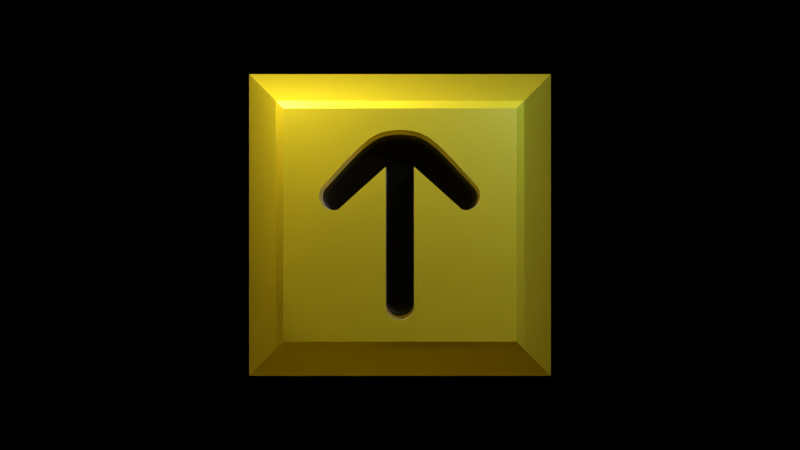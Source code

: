 # Source: UpDownKey.blend  (saved by Blender 2.76.0; exported with 4.5.12 LTS)
import bpy
from mathutils import Matrix  # noqa: F401  (used for matrix-valued properties, if any)

bpy.ops.wm.read_factory_settings(use_empty=True)
scene = bpy.context.scene
scene.name = 'Scene'

# ---- collections
col_collection_1 = bpy.data.collections.new('Collection 1'); scene.collection.children.link(col_collection_1)

# ---- images (referenced by path relative to the original .blend; pixels are not part of the script)
import os
ASSET_DIR = os.environ.get("B2B_ASSET_DIR", "")  # directory of the original .blend (textures are referenced by path, not embedded)
HERE = os.path.dirname(os.path.abspath(__file__))  # packed textures are extracted next to this script under _unpacked/

def load_image(name, relpath, width, height, colorspace="sRGB"):
    """Load a texture the original file referenced (path relative to the .blend, or extracted next to this script)."""
    p = next((c for c in (os.path.join(HERE, relpath), os.path.join(ASSET_DIR, relpath)) if relpath and os.path.exists(c)), "")
    if p:
        img = bpy.data.images.load(p, check_existing=True)
        img.name = name
    else:  # same state as the original file: an image datablock whose file is absent (Cycles renders it pink)
        img = bpy.data.images.new(name, width, height)
        img.source = "FILE"
        img.filepath = "//" + (relpath or name)
    img.colorspace_settings.name = colorspace
    return img
img_metalbare0183_3_s_jpg = load_image('MetalBare0183_3_S.jpg', 'MetalBare0183_3_S.jpg', 1024, 1024, 'sRGB')

# ---- materials (node trees are filled in below, after node groups)
mat_bmd_legoplastic = bpy.data.materials.new('BMD_LegoPlastic')
mat_bmd_legoplastic.alpha_threshold = 0.0
mat_bmd_legoplastic.diffuse_color = (1.0, 0.8073, 0.02315, 1.0)
mat_bmd_legoplastic.roughness = 0.5
mat_bmd_legoplastic.line_color = (0.0, 0.0, 0.0, 1.0)
mat_black = bpy.data.materials.new('Black')
mat_black.alpha_threshold = 0.0
mat_black.diffuse_color = (1.0, 0.8073, 0.02315, 1.0)
mat_black.roughness = 0.5
mat_black.line_color = (0.0, 0.0, 0.0, 1.0)

# ---- node groups
ng_bmd_legoshader = bpy.data.node_groups.new('BMD_LegoShader', 'ShaderNodeTree')
_s = ng_bmd_legoshader.interface.new_socket(name='Shader', in_out='OUTPUT', socket_type='NodeSocketShader')
_s = ng_bmd_legoshader.interface.new_socket(name='Color', in_out='INPUT', socket_type='NodeSocketColor')
_s.default_value = (1.0, 0.0, 0.0, 1.0)
_s = ng_bmd_legoshader.interface.new_socket(name='Translucency', in_out='INPUT', socket_type='NodeSocketFloat')
_s.subtype = 'FACTOR'
_s.default_value = 0.5
_s.min_value = 0.0
_s.max_value = 1.0
_s = ng_bmd_legoshader.interface.new_socket(name='Mirroring', in_out='INPUT', socket_type='NodeSocketFloat')
_s.subtype = 'FACTOR'
_s.default_value = 0.5
_s.min_value = 0.0
_s.max_value = 1.0
_s = ng_bmd_legoshader.interface.new_socket(name='IOR', in_out='INPUT', socket_type='NodeSocketFloat')
_s.default_value = 1.55
_s.min_value = 0.0
_s.max_value = 1000.0
_s = ng_bmd_legoshader.interface.new_socket(name='Normal', in_out='INPUT', socket_type='NodeSocketVector')
_s.min_value = -1.0
_s.max_value = 1.0
_s.hide_value = True
_N = ng_bmd_legoshader.nodes; _L = ng_bmd_legoshader.links
n0 = _N.new('ShaderNodeBsdfAnisotropic'); n0.name = 'Glossy BSDF'; n0.location = (-235, -296)
n0.distribution = 'GGX'
n0.inputs[0].default_value = (1.0, 1.0, 1.0, 1.0)
n0.inputs[1].default_value = 0.4472
n1 = _N.new('ShaderNodeMath'); n1.name = 'Math'; n1.location = (145, 296)
n1.operation = 'MULTIPLY'
n1.inputs[1].default_value = 0.1
n2 = _N.new('NodeGroupOutput'); n2.name = 'Group Output'; n2.location = (783, 4)
n3 = _N.new('ShaderNodeMixShader'); n3.name = 'Mix Shader.001'; n3.location = (598, 17)
n4 = _N.new('ShaderNodeBsdfAnisotropic'); n4.name = 'Glossy BSDF.001'; n4.location = (377, -119)
n4.distribution = 'GGX'
n4.inputs[0].default_value = (1.0, 1.0, 1.0, 1.0)
n4.inputs[1].default_value = 0.1
n5 = _N.new('ShaderNodeMixShader'); n5.name = 'Mix Shader'; n5.location = (377, 10)
n6 = _N.new('ShaderNodeAddShader'); n6.name = 'Add Shader'; n6.location = (143, -19)
n7 = _N.new('ShaderNodeBsdfTranslucent'); n7.name = 'Translucent BSDF'; n7.location = (-248, -164)
n8 = _N.new('ShaderNodeFresnel'); n8.name = 'Fresnel'; n8.location = (148, 94)
n9 = _N.new('ShaderNodeBsdfDiffuse'); n9.name = 'Diffuse BSDF'; n9.location = (-248, 70)
n10 = _N.new('ShaderNodeMixShader'); n10.name = 'Mix Shader.002'; n10.location = (-46, -76)
n11 = _N.new('ShaderNodeMixShader'); n11.name = 'Mix Shader.003'; n11.location = (-48, 60)
n12 = _N.new('NodeGroupInput'); n12.name = 'Group Input'; n12.location = (-783, -15)
n13 = _N.new('ShaderNodeMath'); n13.name = 'Math.001'; n13.location = (-417, 224)
n13.operation = 'MULTIPLY'
n14 = _N.new('ShaderNodeHoldout'); n14.name = 'Holdout'; n14.location = (-249, -59)
_L.new(n5.outputs[0], n3.inputs[1])
_L.new(n0.outputs[0], n5.inputs[2])
_L.new(n8.outputs[0], n5.inputs[0])
_L.new(n3.outputs[0], n2.inputs[0])
_L.new(n4.outputs[0], n3.inputs[2])
_L.new(n12.outputs[0], n9.inputs[0])
_L.new(n12.outputs[4], n9.inputs[2])
_L.new(n12.outputs[4], n8.inputs[1])
_L.new(n12.outputs[4], n0.inputs[4])
_L.new(n12.outputs[4], n7.inputs[1])
_L.new(n12.outputs[0], n7.inputs[0])
_L.new(n7.outputs[0], n10.inputs[2])
_L.new(n9.outputs[0], n11.inputs[1])
_L.new(n14.outputs[0], n10.inputs[1])
_L.new(n10.outputs[0], n6.inputs[1])
_L.new(n6.outputs[0], n5.inputs[1])
_L.new(n12.outputs[1], n10.inputs[0])
_L.new(n12.outputs[2], n1.inputs[0])
_L.new(n1.outputs[0], n3.inputs[0])
_L.new(n12.outputs[3], n8.inputs[0])
_L.new(n11.outputs[0], n6.inputs[0])
_L.new(n14.outputs[0], n11.inputs[2])
_L.new(n12.outputs[1], n13.inputs[0])
_L.new(n13.outputs[0], n11.inputs[0])
n2.is_active_output = True

# ---- material node trees
mat_bmd_legoplastic.use_nodes = True; mat_bmd_legoplastic.node_tree.nodes.clear()
_N = mat_bmd_legoplastic.node_tree.nodes; _L = mat_bmd_legoplastic.node_tree.links
n0 = _N.new('ShaderNodeOutputMaterial'); n0.name = 'Material Output'; n0.location = (100, 0)
n1 = _N.new('ShaderNodeGroup'); n1.name = 'Group'; n1.location = (-100, 0)
n1.node_tree = ng_bmd_legoshader
n1.inputs[0].default_value = (1.0, 0.8073, 0.02315, 1.0)
n1.inputs[1].default_value = 0.5
n1.inputs[2].default_value = 0.5
n1.inputs[3].default_value = 1.55
n1.inputs[4].default_value = (0.0, 0.0, 0.0)
_L.new(n1.outputs[0], n0.inputs[0])
n0.is_active_output = True
mat_black.use_nodes = True; mat_black.node_tree.nodes.clear()
_N = mat_black.node_tree.nodes; _L = mat_black.node_tree.links
n0 = _N.new('ShaderNodeOutputMaterial'); n0.name = 'Material Output'; n0.location = (100, 0)
n1 = _N.new('ShaderNodeGroup'); n1.name = 'Group'; n1.location = (-100, 0)
n1.node_tree = ng_bmd_legoshader
n1.inputs[0].default_value = (0.0, 0.0, 0.0, 1.0)
n1.inputs[1].default_value = 0.5481
n1.inputs[2].default_value = 0.4198
n1.inputs[3].default_value = 1.25
n1.inputs[4].default_value = (0.0, 0.0, 0.0)
_L.new(n1.outputs[0], n0.inputs[0])
n0.is_active_output = True

# ---- world
world_world = bpy.data.worlds.new('World'); scene.world = world_world
world_world.use_nodes = True; world_world.node_tree.nodes.clear()
_N = world_world.node_tree.nodes; _L = world_world.node_tree.links
n0 = _N.new('ShaderNodeOutputWorld'); n0.name = 'World Output'; n0.location = (300, 300)
n1 = _N.new('ShaderNodeBackground'); n1.name = 'Background'; n1.location = (10, 300)
n1.inputs[1].default_value = 0.0
n2 = _N.new('ShaderNodeTexImage'); n2.name = 'Image Texture'; n2.location = (-180, 300)
n2.width = 140
n2.image = img_metalbare0183_3_s_jpg
n2.interpolation = 'Smart'
n3 = _N.new('ShaderNodeTexCoord'); n3.name = 'Texture Coordinate'; n3.location = (-370, 300)
_L.new(n1.outputs[0], n0.inputs[0])
_L.new(n2.outputs[0], n1.inputs[0])
_L.new(n3.outputs[1], n2.inputs[0])
n0.is_active_output = True
world_world.color = (0.05088, 0.05088, 0.05088)
world_world.use_sun_shadow = False
world_world.sun_shadow_jitter_overblur = 0.0
world_world.cycles.sampling_method = 'MANUAL'
world_world.cycles.sample_map_resolution = 256
world_world.light_settings.ao_factor = 0.4951

# ---- cameras
cam_camera = bpy.data.cameras.new('Camera')
cam_camera.clip_end = 100.0
cam_camera.lens = 35.0
cam_camera.sensor_width = 32.0
cam_camera.sensor_height = 18.0
cam_camera.display_size = 2.0
cam_camera.dof.focus_distance = 0.0

# ---- lights
light_point_001 = bpy.data.lights.new('Point.001', 'POINT')
light_point_001.color = (1.0, 0.918, 0.513)
light_point_001.transmission_factor = 0.0
light_point_001.energy = 175.7
light_point_001.shadow_buffer_clip_start = 0.5
light_point_001.shadow_soft_size = 0.1
light_point_001.shadow_maximum_resolution = 0.006
light_point_001.use_absolute_resolution = True
light_point_001.cycles.use_multiple_importance_sampling = False
light_spot = bpy.data.lights.new('Spot', 'SPOT')
light_spot.transmission_factor = 0.0
light_spot.energy = 142.8
light_spot.shadow_buffer_clip_start = 0.5
light_spot.shadow_soft_size = 0.1
light_spot.shadow_maximum_resolution = 0.006
light_spot.use_absolute_resolution = True
light_spot.cycles.use_multiple_importance_sampling = False
light_point = bpy.data.lights.new('Point', 'POINT')
light_point.color = (0.198, 0.4511, 1.0)
light_point.transmission_factor = 0.0
light_point.energy = 102.0
light_point.shadow_buffer_clip_start = 0.5
light_point.shadow_soft_size = 0.1
light_point.shadow_maximum_resolution = 0.006
light_point.use_absolute_resolution = True
light_point.cycles.use_multiple_importance_sampling = False

# ---- meshes
me_cube_001 = bpy.data.meshes.new('Cube.001')
me_cube_001.from_pydata([(0.8, 0.8, 1.0), (0.8, -0.8, 1.0), (0.0, 0.6519, 1.0), (-5.96e-08, -0.6531, 1.0), (0.01951, -0.6512, 1.0), (0.03827, -0.6455, 1.0), (0.05556, -0.6363, 1.0), (0.07071, -0.6238, 1.0), (0.08315, -0.6087, 1.0), (0.09239, -0.5914, 1.0), (0.09808, -0.5726, 1.0), (0.3602, 0.4524, 1.0), (0.2739, 0.539, 1.0), (0.1997, 0.5984, 1.0), (0.1516, 0.6246, 1.0), (0.1107, 0.639, 1.0), (0.07244, 0.6463, 1.0), (0.03404, 0.65, 1.0), (0.5425, 0.1518, 1.0), (0.5506, 0.1697, 1.0), (0.5551, 0.1888, 1.0), (0.5557, 0.2084, 1.0), (0.5525, 0.2277, 1.0), (0.5456, 0.2461, 1.0), (0.5353, 0.2627, 1.0), (0.5219, 0.277, 1.0), (0.0, -0.8, 1.0), (0.4238, 0.1072, 1.0), (0.4429, 0.1027, 1.0), (0.4625, 0.1021, 1.0), (0.4818, 0.1053, 1.0), (0.5002, 0.1122, 1.0), (0.5168, 0.1225, 1.0), (0.5311, 0.1359, 1.0), (0.09779, 0.3999, 1.0), (0.0, 0.8, 1.0), (0.7, 0.8, 1.0), (0.6, 0.8, 1.0), (0.5, 0.8, 1.0), (0.4, 0.8, 1.0), (0.3, 0.8, 1.0), (0.2, 0.8, 1.0), (0.1, 0.8, 1.0), (0.8, 0.6857, 1.0), (0.8, 0.5714, 1.0), (0.8, 0.4571, 1.0), (0.8, 0.3429, 1.0), (0.8, 0.2286, 1.0), (0.8, 0.1143, 1.0), (0.8, 1.49e-08, 1.0), (0.8, -0.1143, 1.0), (0.8, -0.2286, 1.0), (0.8, -0.3429, 1.0), (0.8, -0.4571, 1.0), (0.8, -0.5714, 1.0), (0.8, -0.6857, 1.0), (0.1, -0.8, 1.0), (0.2, -0.8, 1.0), (0.3, -0.8, 1.0), (0.4, -0.8, 1.0), (0.5, -0.8, 1.0), (0.6, -0.8, 1.0), (0.7, -0.8, 1.0), (0.8, -0.7429, 1.0), (0.0, 0.6519, 0.7), (-5.96e-08, -0.6531, 0.7), (0.01951, -0.6512, 0.7), (0.03827, -0.6455, 0.7), (0.05556, -0.6363, 0.7), (0.07071, -0.6238, 0.7), (0.08315, -0.6087, 0.7), (0.09239, -0.5914, 0.7), (0.09808, -0.5726, 0.7), (0.3602, 0.4524, 0.7), (0.2739, 0.539, 0.7), (0.1997, 0.5984, 0.7), (0.1516, 0.6246, 0.7), (0.1107, 0.639, 0.7), (0.07244, 0.6463, 0.7), (0.03404, 0.65, 0.7), (0.5425, 0.1518, 0.7), (0.5506, 0.1697, 0.7), (0.5551, 0.1888, 0.7), (0.5557, 0.2084, 0.7), (0.5525, 0.2277, 0.7), (0.5456, 0.2461, 0.7), (0.5353, 0.2627, 0.7), (0.5219, 0.277, 0.7), (0.4238, 0.1072, 0.7), (0.4429, 0.1027, 0.7), (0.4625, 0.1021, 0.7), (0.4818, 0.1053, 0.7), (0.5002, 0.1122, 0.7), (0.5168, 0.1225, 0.7), (0.5311, 0.1359, 0.7), (0.09779, 0.3999, 0.7), (-2.98e-08, 0.3994, 0.7), (0.0489, 0.3997, 0.7), (-3.353e-08, -0.4479, 0.7), (-3.725e-08, -0.4743, 0.7), (-4.098e-08, -0.5006, 0.7), (-4.47e-08, -0.5269, 0.7), (-4.843e-08, -0.5532, 0.7), (-5.215e-08, -0.5795, 0.7), (-5.588e-08, -0.6058, 0.7), (0.04904, -0.5103, 0.7), (0.04619, -0.5328, 0.7), (0.04157, -0.5546, 0.7), (0.03536, -0.5754, 0.7), (0.02778, -0.5947, 0.7), (0.01913, -0.6125, 0.7), (0.009754, -0.6285, 0.7), (0.4891, 0.1827, 0.7), (0.5041, 0.1741, 0.7), (0.5172, 0.1665, 0.7), (0.528, 0.1603, 0.7), (0.536, 0.1557, 0.7), (0.5409, 0.1528, 0.7), (-1.49e-08, 0.5256, 0.7), (0.08511, 0.5231, 0.7), (0.04147, 0.5248, 0.7), (0.3177, 0.3245, 0.7), (0.4341, 0.2252, 0.7), (0.4728, 0.1921, 0.7), (0.3953, 0.2583, 0.7), (0.2402, 0.3907, 0.7), (0.1627, 0.4569, 0.7), (0.1521, 0.3511, 0.7), (0.2065, 0.3023, 0.7), (0.2608, 0.2535, 0.7), (0.3151, 0.2047, 0.7), (0.3695, 0.1559, 0.7)], [], [(11, 36, 37, 12), (12, 37, 38, 13), (13, 38, 39, 14), (14, 39, 40, 15), (15, 40, 41, 16), (16, 41, 42, 17), (2, 17, 42, 35), (11, 25, 0, 36), (28, 55, 54, 29), (29, 54, 53, 30), (30, 53, 52, 31), (31, 52, 51, 32), (32, 51, 50, 33), (33, 50, 49, 18), (18, 49, 48, 19), (19, 48, 47, 20), (20, 47, 46, 21), (21, 46, 45, 22), (22, 45, 44, 23), (23, 44, 43, 24), (24, 43, 0, 25), (27, 63, 55, 28), (4, 56, 57, 5), (5, 57, 58, 6), (6, 58, 59, 7), (7, 59, 60, 8), (8, 60, 61, 9), (9, 61, 62, 10), (1, 34, 10, 62), (3, 26, 56, 4), (63, 27, 34, 1), (27, 28, 89, 88), (4, 5, 67, 66), (16, 17, 79, 78), (10, 34, 95, 72), (14, 15, 77, 76), (25, 11, 73, 87), (23, 24, 86, 85), (12, 13, 75, 74), (32, 33, 94, 93), (21, 22, 84, 83), (9, 10, 72, 71), (30, 31, 92, 91), (7, 8, 70, 69), (19, 20, 82, 81), (28, 29, 90, 89), (5, 6, 68, 67), (17, 2, 64, 79), (34, 27, 88, 95), (3, 4, 66, 65), (15, 16, 78, 77), (24, 25, 87, 86), (13, 14, 76, 75), (33, 18, 80, 94), (22, 23, 85, 84), (11, 12, 74, 73), (31, 32, 93, 92), (20, 21, 83, 82), (8, 9, 71, 70), (29, 30, 91, 90), (6, 7, 69, 68), (18, 19, 81, 80), (118, 96, 97, 120), (120, 97, 95, 119), (105, 98, 99, 106), (106, 99, 100, 107), (107, 100, 101, 108), (108, 101, 102, 109), (109, 102, 103, 110), (110, 103, 104, 111), (72, 105, 106, 71), (71, 106, 107, 70), (70, 107, 108, 69), (69, 108, 109, 68), (68, 109, 110, 67), (67, 110, 111, 66), (66, 111, 104, 65), (96, 98, 105, 97), (72, 95, 97, 105), (112, 89, 90, 113), (113, 90, 91, 114), (114, 91, 92, 115), (115, 92, 93, 116), (116, 93, 94, 117), (86, 112, 113, 85), (85, 113, 114, 84), (84, 114, 115, 83), (83, 115, 116, 82), (82, 116, 117, 81), (81, 117, 94, 80), (64, 118, 120, 79), (79, 120, 119, 78), (126, 127, 128, 125), (87, 123, 112, 86), (88, 89, 112, 123), (78, 119, 126, 77), (77, 126, 125, 76), (76, 125, 121, 75), (75, 121, 124, 74), (74, 124, 122, 73), (73, 122, 123, 87), (125, 128, 129, 121), (121, 129, 130, 124), (124, 130, 131, 122), (88, 123, 122, 131), (119, 95, 127, 126)])
me_cube_001.polygons.foreach_set('material_index', [0, 0, 0, 0, 0, 0, 0, 0, 0, 0, 0, 0, 0, 0, 0, 0, 0, 0, 0, 0, 0, 0, 0, 0, 0, 0, 0, 0, 0, 0, 0, 0, 0, 0, 0, 0, 0, 0, 0, 0, 0, 0, 0, 0, 0, 0, 0, 0, 0, 0, 0, 0, 0, 0, 0, 0, 0, 0, 0, 0, 0, 0, 1, 1, 1, 1, 1, 1, 1, 1, 1, 1, 1, 1, 1, 1, 1, 1, 1, 1, 1, 1, 1, 1, 1, 1, 1, 1, 1, 1, 1, 1, 1, 1, 1, 1, 1, 1, 1, 1, 1, 1, 1, 1, 1, 1])
me_cube_001.materials.append(mat_bmd_legoplastic)
me_cube_001.materials.append(mat_black)
me_cube_001.use_remesh_preserve_volume = False
me_cube_001.use_remesh_preserve_attributes = False
me_cube_001.use_mirror_vertex_groups = False
me_cube_001.update()
me_cube = bpy.data.meshes.new('Cube')
me_cube.from_pydata([(-1.3, -1.3, -0.54), (-1.3, 1.3, -0.54), (1.3, 1.3, -0.54), (1.3, -1.3, -0.54), (-0.8, -0.8, 1.0), (-0.8, 0.8, 1.0), (0.8, 0.8, 1.0), (0.8, -0.8, 1.0), (-0.972, -0.972, 0.0), (-0.972, 0.972, 0.0), (0.972, 0.972, 0.0), (0.972, -0.972, 0.0), (-0.8662, -0.8662, 0.9), (-0.8662, 0.8662, 0.9), (0.8662, 0.8662, 0.9), (0.8662, -0.8662, 0.9), (-1.3, -1.3, -1.06), (-1.3, 1.3, -1.06), (1.3, 1.3, -1.06), (1.3, -1.3, -1.06)], [], [(8, 9, 1, 0), (9, 10, 2, 1), (10, 11, 3, 2), (11, 8, 0, 3), (3, 0, 16, 19), (12, 13, 9, 8), (13, 14, 10, 9), (14, 15, 11, 10), (15, 12, 8, 11), (4, 5, 13, 12), (5, 6, 14, 13), (6, 7, 15, 14), (7, 4, 12, 15), (16, 17, 18, 19), (2, 3, 19, 18), (1, 2, 18, 17), (0, 1, 17, 16)])
me_cube.materials.append(mat_bmd_legoplastic)
me_cube.use_remesh_preserve_volume = False
me_cube.use_remesh_preserve_attributes = False
me_cube.use_mirror_vertex_groups = False
me_cube.update()

# ---- objects
ob_camera = bpy.data.objects.new('Camera', cam_camera)
ob_point_001 = bpy.data.objects.new('Point.001', light_point_001)
ob_spot = bpy.data.objects.new('Spot', light_spot)
ob_point = bpy.data.objects.new('Point', light_point)
ob_face = bpy.data.objects.new('Face', me_cube_001)
ob_key = bpy.data.objects.new('Key', me_cube)

# ---- transforms, parenting, visibility, modifiers, constraints
ob_camera.location = (0.0, 0.0, 7.0)
ob_camera.lineart.crease_threshold = 0.0
ob_point_001.location = (-1.0, 1.7, 1.2)
ob_point_001.lineart.crease_threshold = 0.0
ob_spot.location = (2.015, 2.257, 4.0)
ob_spot.rotation_euler = (0.2787, 0.497, 1.414)
ob_spot.lineart.crease_threshold = 0.0
ob_point.location = (1.615, 1.657, 2.0)
ob_point.lineart.crease_threshold = 0.0
ob_face.location = (0.0, 0.0, 0.0)
ob_face.lineart.crease_threshold = 0.0
_m = ob_face.modifiers.new('Mirror', 'MIRROR')
ob_key.location = (0.0, 0.0, 0.0)
ob_key.lineart.crease_threshold = 0.0

# ---- collection membership
col_collection_1.objects.link(ob_camera)
col_collection_1.objects.link(ob_point_001)
col_collection_1.objects.link(ob_spot)
col_collection_1.objects.link(ob_point)
col_collection_1.objects.link(ob_face)
col_collection_1.objects.link(ob_key)

# ---- scene / render settings (as saved in the file)
scene.camera = ob_camera
scene.frame_start = 1; scene.frame_end = 250; scene.frame_set(1)
scene.render.engine = 'CYCLES'
scene.render.dither_intensity = 0.0
scene.cycles.use_denoising = False
scene.cycles.samples = 576
scene.cycles.sampling_pattern = 'TABULATED_SOBOL'
scene.cycles.light_sampling_threshold = 0.0
scene.cycles.use_adaptive_sampling = False
scene.cycles.use_light_tree = False
scene.cycles.blur_glossy = 0.0
scene.cycles.pixel_filter_type = 'GAUSSIAN'
scene.cycles.sample_clamp_indirect = 0.0
scene.view_settings.view_transform = 'Standard'
bpy.context.view_layer.update()

